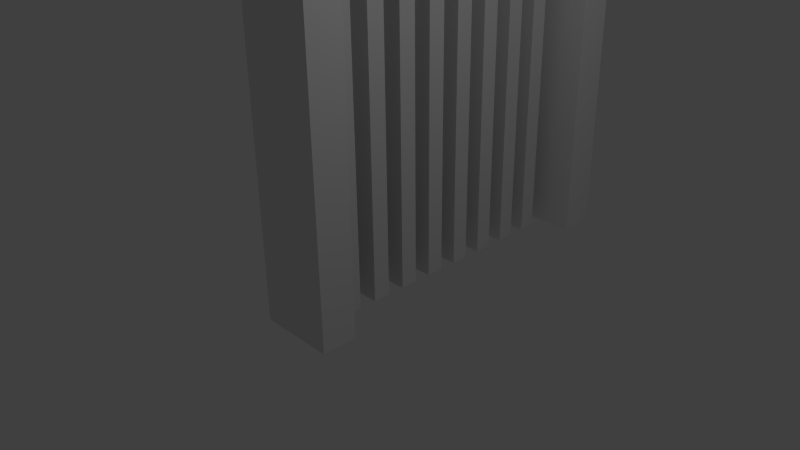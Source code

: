 # Source: facade_1.blend  (saved by Blender 2.70.0; exported with 4.5.12 LTS)
import bpy
from mathutils import Matrix  # noqa: F401  (used for matrix-valued properties, if any)

bpy.ops.wm.read_factory_settings(use_empty=True)
scene = bpy.context.scene
scene.name = 'Scene'

# ---- collections
col_collection_1 = bpy.data.collections.new('Collection 1'); scene.collection.children.link(col_collection_1)

# ---- materials (node trees are filled in below, after node groups)
mat_material = bpy.data.materials.new('Material')
mat_material.alpha_threshold = 0.0
mat_material.use_transparent_shadow = False
mat_material.roughness = 0.5
mat_material.line_color = (0.0, 0.0, 0.0, 1.0)

# ---- material node trees

# ---- world
world_world = bpy.data.worlds.new('World'); scene.world = world_world
world_world.color = (0.05088, 0.05088, 0.05088)
world_world.use_sun_shadow = False
world_world.sun_shadow_jitter_overblur = 0.0
world_world.cycles.sampling_method = 'MANUAL'
world_world.cycles.sample_map_resolution = 256

# ---- cameras
cam_camera = bpy.data.cameras.new('Camera')
cam_camera.clip_end = 100.0
cam_camera.lens = 35.0
cam_camera.sensor_width = 32.0
cam_camera.sensor_height = 18.0
cam_camera.ortho_scale = 7.314
cam_camera.dof.focus_distance = 0.0
cam_camera.dof.aperture_fstop = 128.0

# ---- lights
light_lamp = bpy.data.lights.new('Lamp', 'POINT')
light_lamp.transmission_factor = 0.0
light_lamp.cutoff_distance = 30.0
light_lamp.energy = 100.0
light_lamp.shadow_buffer_clip_start = 1.001
light_lamp.shadow_soft_size = 0.1
light_lamp.shadow_maximum_resolution = 0.006
light_lamp.use_absolute_resolution = True
light_lamp.cycles.use_multiple_importance_sampling = False

# ---- meshes
me_cube = bpy.data.meshes.new('Cube')
me_cube.from_pydata([(-0.8548, 4.505, -1.0), (-0.8548, -1.0, -1.0), (-1.0, -1.0, -1.0), (-1.0, 4.505, -1.0), (-0.8548, 4.505, 25.0), (-0.8548, -1.0, 25.0), (-1.0, -1.0, 25.0), (-1.0, 4.505, 25.0), (-0.8548, 4.505, -1.0), (-1.0, 4.505, -1.0), (-0.8548, 4.505, 25.0), (-1.0, 4.505, 25.0), (-0.8548, 3.981, -1.0), (-0.8548, 3.719, -1.0), (-0.8548, 3.457, -1.0), (-0.8548, 3.194, -1.0), (-0.8548, 2.932, -1.0), (-0.8548, 2.67, -1.0), (-0.8548, 2.408, -1.0), (-0.8548, 2.146, -1.0), (-0.8548, 1.884, -1.0), (-0.8548, 1.622, -1.0), (-0.8548, 1.359, -1.0), (-0.8548, 1.097, -1.0), (-0.8548, 0.8351, -1.0), (-0.8548, 0.5729, -1.0), (-0.8548, 0.3108, -1.0), (-0.8548, 0.04862, -1.0), (-0.8548, -0.2135, -1.0), (-0.8548, -0.4757, -1.0), (-0.8548, -0.7378, -1.0), (-0.8548, -1.0, -1.0), (-0.8548, 3.981, 25.0), (-0.8548, 3.719, 25.0), (-0.8548, 3.457, 25.0), (-0.8548, 3.194, 25.0), (-0.8548, 2.932, 25.0), (-0.8548, 2.67, 25.0), (-0.8548, 2.408, 25.0), (-0.8548, 2.146, 25.0), (-0.8548, 1.884, 25.0), (-0.8548, 1.622, 25.0), (-0.8548, 1.359, 25.0), (-0.8548, 1.097, 25.0), (-0.8548, 0.8351, 25.0), (-0.8548, 0.5729, 25.0), (-0.8548, 0.3108, 25.0), (-0.8548, 0.04862, 25.0), (-0.8548, -0.2135, 25.0), (-0.8548, -0.4757, 25.0), (-0.8548, -0.7378, 25.0), (-0.8548, -1.0, 25.0), (-1.0, 3.981, -1.0), (-1.0, 3.719, -1.0), (-1.0, 3.457, -1.0), (-1.0, 3.194, -1.0), (-1.0, 2.932, -1.0), (-1.0, 2.67, -1.0), (-1.0, 2.408, -1.0), (-1.0, 2.146, -1.0), (-1.0, 1.884, -1.0), (-1.0, 1.622, -1.0), (-1.0, 1.359, -1.0), (-1.0, 1.097, -1.0), (-1.0, 0.8351, -1.0), (-1.0, 0.5729, -1.0), (-1.0, 0.3108, -1.0), (-1.0, 0.04862, -1.0), (-1.0, -0.2135, -1.0), (-1.0, -0.4757, -1.0), (-1.0, -0.7378, -1.0), (-1.0, -1.0, -1.0), (-1.0, 3.981, 25.0), (-1.0, 3.719, 25.0), (-1.0, 3.457, 25.0), (-1.0, 3.194, 25.0), (-1.0, 2.932, 25.0), (-1.0, 2.67, 25.0), (-1.0, 2.408, 25.0), (-1.0, 2.146, 25.0), (-1.0, 1.884, 25.0), (-1.0, 1.622, 25.0), (-1.0, 1.359, 25.0), (-1.0, 1.097, 25.0), (-1.0, 0.8351, 25.0), (-1.0, 0.5729, 25.0), (-1.0, 0.3108, 25.0), (-1.0, 0.04862, 25.0), (-1.0, -0.2135, 25.0), (-1.0, -0.4757, 25.0), (-1.0, -0.7378, 25.0), (-1.0, -1.0, 25.0), (-0.8548, 4.243, -1.0), (-0.8548, 4.243, 25.0), (-1.0, 4.243, -1.0), (-1.0, 4.243, 25.0), (-0.8548, -0.7378, 25.0), (-0.8548, -0.7378, -1.0), (0.1452, 4.505, -1.0), (0.1452, 4.505, 25.0), (0.1452, 3.981, -1.0), (0.1452, -0.4757, -1.0), (0.1452, -0.7378, -1.0), (0.1452, -1.0, -1.0), (0.1452, 3.981, 25.0), (0.1452, -0.4757, 25.0), (0.1452, -0.7378, 25.0), (0.1452, -1.0, 25.0), (0.1452, 4.243, -1.0), (0.1452, 4.243, 25.0), (-0.3548, 3.719, -1.0), (-0.3548, 3.457, -1.0), (-0.3548, 3.194, -1.0), (-0.3548, 2.932, -1.0), (-0.3548, 2.67, -1.0), (-0.3548, 2.408, -1.0), (-0.3548, 2.146, -1.0), (-0.3548, 1.884, -1.0), (-0.3548, 1.622, -1.0), (-0.3548, 1.359, -1.0), (-0.3548, 1.097, -1.0), (-0.3548, 0.8351, -1.0), (-0.3548, 0.5729, -1.0), (-0.3548, 0.3108, -1.0), (-0.3548, 0.04862, -1.0), (-0.3548, -0.2135, -1.0), (-0.3548, 3.719, 25.0), (-0.3548, 3.457, 25.0), (-0.3548, 3.194, 25.0), (-0.3548, 2.932, 25.0), (-0.3548, 2.67, 25.0), (-0.3548, 2.408, 25.0), (-0.3548, 2.146, 25.0), (-0.3548, 1.884, 25.0), (-0.3548, 1.622, 25.0), (-0.3548, 1.359, 25.0), (-0.3548, 1.097, 25.0), (-0.3548, 0.8351, 25.0), (-0.3548, 0.5729, 25.0), (-0.3548, 0.3108, 25.0), (-0.3548, 0.04862, 25.0), (-0.3548, -0.2135, 25.0), (-0.8548, 3.981, 32.0), (-0.8548, 3.719, 32.0), (-0.8548, 3.457, 32.0), (-0.8548, 3.194, 32.0), (-0.8548, 2.932, 32.0), (-0.8548, 2.67, 32.0), (-0.8548, 2.408, 32.0), (-0.8548, 2.146, 32.0), (-0.8548, 1.884, 32.0), (-0.8548, 1.622, 32.0), (-0.8548, 1.359, 32.0), (-0.8548, 1.097, 32.0), (-0.8548, 0.8351, 32.0), (-0.8548, 0.5729, 32.0), (-0.8548, 0.3108, 32.0), (-0.8548, 0.04862, 32.0), (-0.8548, -0.2135, 32.0), (-0.8548, -0.4757, 32.0), (-0.8548, -0.7378, 32.0), (-1.0, 3.981, 32.0), (-1.0, 3.719, 32.0), (-1.0, 3.457, 32.0), (-1.0, 3.194, 32.0), (-1.0, 2.932, 32.0), (-1.0, 2.67, 32.0), (-1.0, 2.408, 32.0), (-1.0, 2.146, 32.0), (-1.0, 1.884, 32.0), (-1.0, 1.622, 32.0), (-1.0, 1.359, 32.0), (-1.0, 1.097, 32.0), (-1.0, 0.8351, 32.0), (-1.0, 0.5729, 32.0), (-1.0, 0.3108, 32.0), (-1.0, 0.04862, 32.0), (-1.0, -0.2135, 32.0), (-1.0, -0.4757, 32.0), (-1.0, -0.7378, 32.0), (-0.8548, 4.243, 32.0), (-1.0, 4.243, 32.0), (0.1452, 3.981, 32.0), (0.1452, -0.4757, 32.0), (0.1452, -0.7378, 32.0), (0.1452, 4.243, 32.0), (-0.3548, 3.719, 32.0), (-0.3548, 3.457, 32.0), (-0.3548, 3.194, 32.0), (-0.3548, 2.932, 32.0), (-0.3548, 2.67, 32.0), (-0.3548, 2.408, 32.0), (-0.3548, 2.146, 32.0), (-0.3548, 1.884, 32.0), (-0.3548, 1.622, 32.0), (-0.3548, 1.359, 32.0), (-0.3548, 1.097, 32.0), (-0.3548, 0.8351, 32.0), (-0.3548, 0.5729, 32.0), (-0.3548, 0.3108, 32.0), (-0.3548, 0.04862, 32.0), (-0.3548, -0.2135, 32.0)], [], [(31, 1, 2, 71), (51, 91, 6, 5), (31, 51, 5, 1), (1, 5, 6, 2), (9, 11, 7, 3), (4, 0, 3, 7), (0, 8, 9, 3), (4, 7, 11, 10), (0, 4, 10, 8), (94, 95, 11, 9), (92, 12, 52, 94), (12, 13, 53, 52), (13, 14, 54, 53), (14, 15, 55, 54), (15, 16, 56, 55), (16, 17, 57, 56), (17, 18, 58, 57), (18, 19, 59, 58), (19, 20, 60, 59), (20, 21, 61, 60), (21, 22, 62, 61), (22, 23, 63, 62), (23, 24, 64, 63), (24, 25, 65, 64), (25, 26, 66, 65), (26, 27, 67, 66), (27, 28, 68, 67), (28, 29, 69, 68), (29, 30, 70, 69), (30, 31, 71, 70), (81, 82, 171, 170), (45, 44, 154, 155), (93, 95, 181, 180), (88, 89, 178, 177), (139, 138, 198, 199), (73, 74, 163, 162), (37, 36, 146, 147), (48, 141, 201, 158), (80, 81, 170, 169), (128, 35, 145, 188), (134, 41, 151, 194), (87, 88, 177, 176), (137, 136, 196, 197), (72, 73, 162, 161), (40, 133, 193, 150), (79, 80, 169, 168), (43, 42, 152, 153), (44, 137, 197, 154), (86, 87, 176, 175), (50, 90, 91, 51), (29, 49, 105, 101), (12, 32, 33, 13), (21, 41, 134, 118), (14, 34, 35, 15), (35, 34, 144, 145), (16, 36, 37, 17), (22, 21, 118, 119), (18, 38, 39, 19), (23, 43, 136, 120), (20, 40, 41, 21), (135, 134, 194, 195), (22, 42, 43, 23), (24, 23, 120, 121), (24, 44, 45, 25), (34, 14, 111, 127), (26, 46, 47, 27), (25, 45, 138, 122), (28, 48, 49, 29), (51, 31, 103, 107), (12, 92, 108, 100), (2, 6, 91, 71), (71, 91, 90, 70), (70, 90, 89, 69), (69, 89, 88, 68), (68, 88, 87, 67), (67, 87, 86, 66), (66, 86, 85, 65), (65, 85, 84, 64), (64, 84, 83, 63), (63, 83, 82, 62), (62, 82, 81, 61), (61, 81, 80, 60), (60, 80, 79, 59), (59, 79, 78, 58), (58, 78, 77, 57), (57, 77, 76, 56), (56, 76, 75, 55), (55, 75, 74, 54), (54, 74, 73, 53), (53, 73, 72, 52), (52, 72, 95, 94), (8, 92, 94, 9), (10, 11, 95, 93), (34, 127, 187, 144), (50, 30, 96, 97), (108, 109, 104, 100), (101, 105, 106, 102), (102, 106, 107, 103), (98, 99, 109, 108), (32, 12, 100, 104), (50, 51, 107, 106), (78, 79, 168, 167), (10, 93, 109, 99), (31, 30, 102, 103), (30, 29, 101, 102), (92, 8, 98, 108), (8, 10, 99, 98), (110, 126, 127, 111), (112, 128, 129, 113), (114, 130, 131, 115), (116, 132, 133, 117), (118, 134, 135, 119), (120, 136, 137, 121), (122, 138, 139, 123), (124, 140, 141, 125), (20, 19, 116, 117), (38, 131, 191, 148), (19, 39, 132, 116), (18, 17, 114, 115), (95, 72, 161, 181), (48, 28, 125, 141), (17, 37, 130, 114), (16, 15, 112, 113), (32, 104, 182, 142), (46, 26, 123, 139), (15, 35, 128, 112), (14, 13, 110, 111), (85, 86, 175, 174), (44, 24, 121, 137), (13, 33, 126, 110), (49, 48, 158, 159), (42, 22, 119, 135), (40, 20, 117, 133), (38, 18, 115, 131), (28, 27, 124, 125), (27, 47, 140, 124), (36, 16, 113, 129), (26, 25, 122, 123), (140, 47, 157, 200), (180, 181, 161, 142), (142, 161, 162, 143), (143, 162, 163, 144), (144, 163, 164, 145), (145, 164, 165, 146), (146, 165, 166, 147), (147, 166, 167, 148), (148, 167, 168, 149), (149, 168, 169, 150), (150, 169, 170, 151), (151, 170, 171, 152), (152, 171, 172, 153), (153, 172, 173, 154), (154, 173, 174, 155), (155, 174, 175, 156), (156, 175, 176, 157), (157, 176, 177, 158), (158, 177, 178, 159), (159, 178, 179, 160), (153, 154, 197, 196), (155, 156, 199, 198), (180, 142, 182, 185), (159, 160, 184, 183), (151, 152, 195, 194), (149, 150, 193, 192), (147, 148, 191, 190), (145, 146, 189, 188), (143, 144, 187, 186), (157, 158, 201, 200), (141, 140, 200, 201), (74, 75, 164, 163), (89, 90, 179, 178), (109, 93, 180, 185), (127, 126, 186, 187), (36, 129, 189, 146), (82, 83, 172, 171), (46, 139, 199, 156), (130, 37, 147, 190), (39, 38, 148, 149), (75, 76, 165, 164), (129, 128, 188, 189), (42, 135, 195, 152), (126, 33, 143, 186), (47, 46, 156, 157), (83, 84, 173, 172), (104, 109, 185, 182), (136, 43, 153, 196), (76, 77, 166, 165), (106, 105, 183, 184), (105, 49, 159, 183), (33, 32, 142, 143), (131, 130, 190, 191), (132, 39, 149, 192), (84, 85, 174, 173), (41, 40, 150, 151), (77, 78, 167, 166), (138, 45, 155, 198), (90, 50, 160, 179), (50, 106, 184, 160), (133, 132, 192, 193)])
me_cube.materials.append(mat_material)
me_cube.use_remesh_preserve_volume = False
me_cube.use_remesh_preserve_attributes = False
me_cube.use_mirror_vertex_groups = False
me_cube.update()

# ---- objects
ob_cube = bpy.data.objects.new('Cube', me_cube)
ob_lamp = bpy.data.objects.new('Lamp', light_lamp)
ob_camera = bpy.data.objects.new('Camera', cam_camera)

# ---- transforms, parenting, visibility, modifiers, constraints
ob_cube.location = (0.0, 0.0, 0.0)
ob_cube.lock_rotations_4d = False
ob_cube.empty_display_type = 'ARROWS'
ob_cube.lineart.crease_threshold = 0.0
ob_lamp.location = (4.076, 1.005, 5.904)
ob_lamp.rotation_euler = (0.6503, 0.05522, 1.866)
ob_lamp.lock_rotations_4d = False
ob_lamp.empty_display_type = 'ARROWS'
ob_lamp.color = (0.0, 0.0, 0.0, 0.0)
ob_lamp.lineart.crease_threshold = 0.0
ob_camera.location = (7.481, -6.508, 5.344)
ob_camera.rotation_euler = (1.109, 0.01082, 0.8149)
ob_camera.lock_rotations_4d = False
ob_camera.empty_display_type = 'ARROWS'
ob_camera.color = (0.0, 0.0, 0.0, 0.0)
ob_camera.display_type = 'WIRE'
ob_camera.lineart.crease_threshold = 0.0

# ---- collection membership
col_collection_1.objects.link(ob_cube)
col_collection_1.objects.link(ob_lamp)
col_collection_1.objects.link(ob_camera)

# ---- scene / render settings (as saved in the file)
scene.camera = ob_camera
scene.frame_start = 1; scene.frame_end = 250; scene.frame_set(1)
scene.render.engine = 'BLENDER_EEVEE_NEXT'
scene.render.resolution_percentage = 50
scene.render.dither_intensity = 0.0
scene.cycles.use_denoising = False
scene.cycles.samples = 10
scene.cycles.sampling_pattern = 'TABULATED_SOBOL'
scene.cycles.light_sampling_threshold = 0.0
scene.cycles.use_adaptive_sampling = False
scene.cycles.use_light_tree = False
scene.cycles.blur_glossy = 0.0
scene.cycles.volume_bounces = 1
scene.cycles.pixel_filter_type = 'GAUSSIAN'
scene.cycles.sample_clamp_indirect = 0.0
scene.view_settings.view_transform = 'Standard'
bpy.context.view_layer.update()

